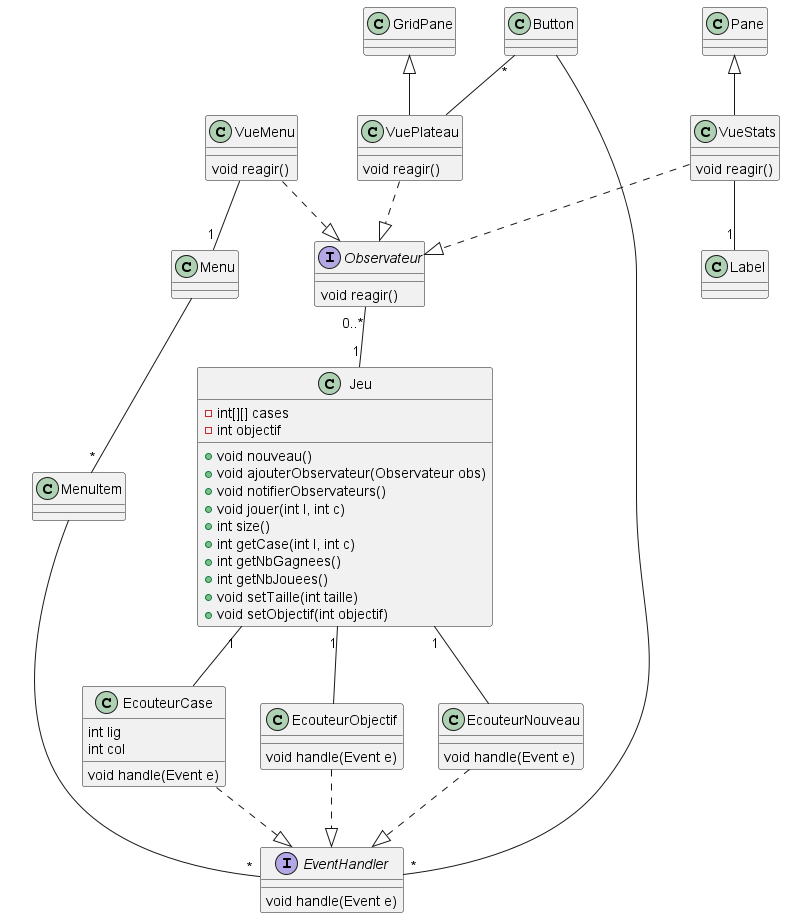

The diagram above was rendered by PlantUML. Its source (embedded in the PNG):
@startuml

interface Observateur {
    void reagir()
}

class Pane
class GridPane
class VueStats extends Pane {
    void reagir()
}
class VueMenu {
    void reagir()
}
class VuePlateau extends GridPane{
    void reagir()
}
class EcouteurCase {
    int lig
    int col
    void handle(Event e)
}
class EcouteurObjectif {
    void handle(Event e)
}
class EcouteurNouveau {
    void handle(Event e)
}
class Label
class Menu
class MenuItem
class Button
interface EventHandler {
    void handle(Event e)
}

class Jeu {
    - int[][] cases
    - int objectif
    + void nouveau()
    + void ajouterObservateur(Observateur obs)
    + void notifierObservateurs()
    + void jouer(int l, int c)
    + int size()
    + int getCase(int l, int c)
    + int getNbGagnees()
    + int getNbJouees()
    + void setTaille(int taille)
    + void setObjectif(int objectif)
}

VueStats ..|> Observateur
VueMenu ..|> Observateur
VuePlateau ..|> Observateur
VueStats -- "1" Label
VueMenu -- "1" Menu
Menu -- "*" MenuItem
Observateur "0..*" -- "1" Jeu
MenuItem -- "*" EventHandler
Button "*" -- VuePlateau
Button -- "*" EventHandler
Jeu "1" -- EcouteurCase
Jeu "1" -- EcouteurObjectif
Jeu "1" -- EcouteurNouveau
EcouteurCase ..|> EventHandler
EcouteurObjectif ..|> EventHandler
EcouteurNouveau ..|> EventHandler

@enduml